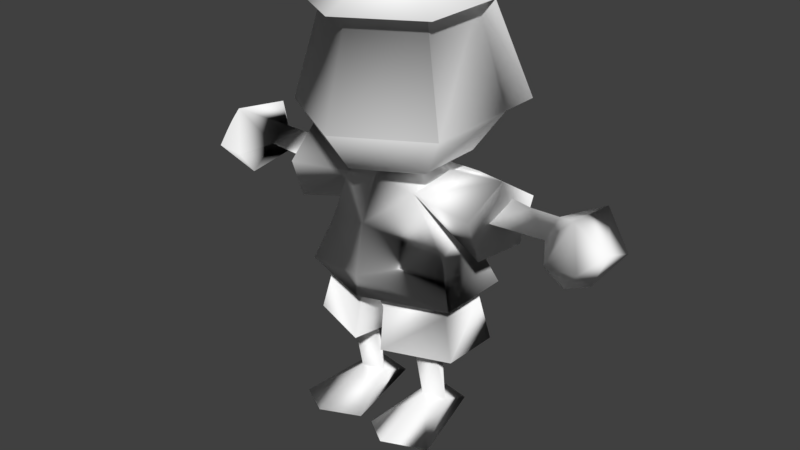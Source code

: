 # Source: untitled.blend  (saved by Blender 2.78.0; exported with 4.5.12 LTS)
import bpy
from mathutils import Matrix  # noqa: F401  (used for matrix-valued properties, if any)

bpy.ops.wm.read_factory_settings(use_empty=True)
scene = bpy.context.scene
scene.name = 'Scene'

# ---- collections
col_collection_1 = bpy.data.collections.new('Collection 1'); scene.collection.children.link(col_collection_1)

# ---- materials (node trees are filled in below, after node groups)
mat_b0 = bpy.data.materials.new('b0')
mat_b0.alpha_threshold = 0.0
mat_b0.use_transparent_shadow = False
mat_b0.diffuse_color = (0.9725, 0.9725, 0.9725, 1.0)
mat_b0.specular_color = (0.5, 0.5, 0.5)
mat_b0.roughness = 0.5
mat_b0.specular_intensity = 1.0
mat_b1 = bpy.data.materials.new('b1')
mat_b1.alpha_threshold = 0.0
mat_b1.use_transparent_shadow = False
mat_b1.diffuse_color = (0.9725, 0.9725, 0.9725, 1.0)
mat_b1.specular_color = (0.5, 0.5, 0.5)
mat_b1.roughness = 0.5
mat_b1.specular_intensity = 1.0
mat_w = bpy.data.materials.new('w')
mat_w.alpha_threshold = 0.0
mat_w.use_transparent_shadow = False
mat_w.diffuse_color = (0.9725, 0.9725, 0.9725, 1.0)
mat_w.specular_color = (0.5, 0.5, 0.5)
mat_w.roughness = 0.5
mat_w.specular_intensity = 1.0
mat_material_001 = bpy.data.materials.new('Material.001')
mat_material_001.alpha_threshold = 0.0
mat_material_001.use_transparent_shadow = False
mat_material_001.roughness = 0.5

# ---- material node trees

# ---- world
world_world = bpy.data.worlds.new('World'); scene.world = world_world
world_world.color = (0.05088, 0.05088, 0.05088)
world_world.use_sun_shadow = False
world_world.sun_shadow_jitter_overblur = 0.0
world_world.cycles.sampling_method = 'MANUAL'

# ---- meshes
me_polygon2 = bpy.data.meshes.new('polygon2')
me_polygon2.from_pydata([(0.005279, 1.415, -0.3899), (0.005279, 1.228, -0.2662), (0.005279, 1.105, 0.03242), (0.2639, 1.826, -0.1169), (0.371, 1.401, -0.1787), (0.2639, 1.228, -0.1169), (0.2639, 1.826, 0.1817), (0.371, 1.401, 0.2436), (0.2639, 1.228, 0.1817), (0.005279, 1.826, 0.331), (0.005279, 1.401, 0.4547), (0.005279, 1.228, 0.331), (-0.2533, 1.826, 0.1817), (-0.3605, 1.401, 0.2436), (-0.2533, 1.228, 0.1817), (-0.2533, 1.826, -0.1169), (-0.3605, 1.401, -0.1787), (-0.2533, 1.228, -0.1169), (0.005279, 2.003, 0.05505), (0.005279, 1.846, 0.4337), (0.3332, 1.846, 0.2444), (0.469, 1.468, -0.2127), (0.3332, 1.846, -0.1343), (0.005279, 1.468, -0.4804), (0.005279, 1.846, -0.3236), (-0.3226, 1.846, 0.2444), (-0.3226, 1.846, -0.1343), (-0.4585, 1.468, -0.2127), (0.4531, 0.9754, -0.0625), (0.5859, 0.9832, -0.06463), (0.4609, 1.038, 0.0625), (0.7188, 1.038, 0.03906), (0.5859, 1.093, -0.0625), (0.7188, 1.1, -0.05469), (0.7188, 0.9754, -0.05469), (0.8281, 0.8817, 0.0625), (0.7969, 1.007, 0.1641), (0.9297, 1.014, 0.1562), (0.864, 1.186, 0.09375), (0.9922, 1.069, 0.03906), (0.8558, 1.147, -0.1719), (0.9766, 0.9989, -0.1328), (0.8125, 0.9598, -0.1719), (0.9297, 0.9207, 0.04688), (0.8281, 0.8817, 0.0625), (-0.4535, 0.9743, -0.06313), (-0.4613, 1.038, 0.06187), (-0.5863, 0.9821, -0.06313), (-0.7192, 1.039, 0.03844), (-0.7192, 0.9743, -0.05531), (-0.8285, 0.8805, 0.06187), (-0.8129, 0.9586, -0.1725), (-0.9301, 0.9196, 0.04625), (-0.977, 0.9977, -0.1334), (-0.9926, 1.068, 0.03844), (-0.8598, 1.146, -0.1725), (-0.8676, 1.185, 0.09312), (-0.7192, 1.099, -0.05531), (-0.5863, 1.091, -0.06313), (-0.477, 1.099, -0.06313), (0.8281, 0.8817, 0.0625), (0.8125, 0.9598, -0.1719), (-0.9297, 1.014, 0.1608), (-0.7969, 1.007, 0.1686), (0.4766, 1.109, -0.0625), (-0.3672, 0.6365, 0.1604), (0.0, 0.7382, 0.2921), (-0.2891, 0.8348, 0.1179), (0.0, 0.9598, 0.2502), (-0.1726, 1.1, 0.1406), (0.0, 1.139, 0.1719), (0.0, 1.202, -0.007812), (0.1732, 1.1, 0.1406), (0.1797, 1.137, -0.007812), (0.2307, 1.094, -0.2109), (-0.5156, 1.077, -0.1875), (-0.2254, 1.097, -0.2109), (-0.5078, 0.8895, -0.1172), (-0.2789, 0.8973, -0.007812), (-0.4688, 0.8895, 0.1094), (-0.4588, 1.077, 0.1797), (-0.4909, 1.194, 0.0), (0.2812, 0.899, -0.007812), (0.3125, 0.8007, -0.1194), (0.3047, 0.8348, 0.122), (0.3672, 0.6395, 0.159), (0.0, 0.6427, 0.2943), (-0.1875, 1.139, -0.00379), (-0.001652, 0.7814, -0.1946), (0.375, 0.6424, -0.1747), (0.5143, 1.077, -0.1875), (0.4922, 1.197, 0.0), (0.2344, 1.171, -0.007812), (-0.375, 0.6395, -0.1747), (-0.3125, 0.8035, -0.1216), (0.0, 0.6458, -0.2263), (-0.2283, 1.171, -0.007089), (0.5079, 0.8895, -0.1171), (0.4627, 1.078, 0.1797), (0.4688, 0.8868, 0.1094), (0.1755, 0.02877, 0.3594), (0.175, 0.1135, 0.07031), (0.03125, -0.002572, 0.25), (0.1094, 0.07443, 0.0), (0.1094, -0.003695, -0.1562), (0.1739, 0.09787, -0.07031), (0.2344, -0.003695, -0.1562), (0.2422, 0.07443, 0.0), (0.3438, -0.000178, 0.25), (-0.3438, -0.003695, 0.2509), (-0.2422, 0.07443, 0.0), (-0.2344, -0.003695, -0.1562), (-0.179, 0.0992, -0.07031), (-0.1094, -0.003695, -0.1562), (-0.1094, 0.07586, 0.0), (-0.03125, -0.003695, 0.25), (-0.175, 0.1135, 0.07031), (-0.0135, 0.5732, -0.004553), (0.003409, 0.6486, 0.1997), (-0.06075, 0.5708, 0.199), (-0.2969, 0.6486, 0.09747), (-0.3105, 0.5708, 0.1068), (-0.3047, 0.6486, -0.1248), (-0.3172, 0.5708, -0.1236), (-0.0675, 0.575, -0.1928), (-0.1172, 0.2965, 0.05301), (-0.0995, 0.4897, 0.1094), (-0.2344, 0.2929, 0.05469), (-0.25, 0.4963, 0.0625), (-0.175, 0.3076, -0.05469), (-0.175, 0.4933, -0.0625), (0.3105, 0.5711, 0.1068), (0.3047, 0.6486, 0.09747), (0.06075, 0.5708, 0.199), (0.0135, 0.5708, -0.004553), (-0.003195, 0.6486, -0.004795), (-0.000376, 0.6489, -0.1915), (0.1172, 0.2965, 0.05469), (0.2344, 0.2965, 0.05469), (0.1016, 0.4953, 0.1064), (0.25, 0.4963, 0.0625), (0.175, 0.4957, -0.0625), (0.1755, 0.3088, -0.05469), (0.3125, 0.6465, -0.1248), (0.3172, 0.569, -0.1236), (0.0675, 0.5721, -0.1928), (-0.175, 0.02756, 0.3594), (0.01561, 0.3776, -0.004793), (0.07025, 0.3776, 0.2307), (0.07805, 0.3791, -0.2225), (0.3591, 0.3779, 0.124), (-0.07025, 0.3776, 0.2307), (-0.3047, 0.6486, -0.1248), (-0.3591, 0.3776, 0.124), (0.3669, 0.3755, -0.1425), (-0.07805, 0.3825, -0.2225), (-0.01561, 0.3803, -0.004793), (-0.3669, 0.3776, -0.1425)], [], [(1, 4, 5), (9, 20, 19), (2, 1, 5), (4, 23, 21), (2, 5, 8), (3, 7, 4), (4, 8, 5), (12, 26, 15), (6, 22, 20), (2, 8, 11), (6, 10, 7), (7, 11, 8), (10, 14, 11), (9, 25, 12), (2, 11, 14), (10, 12, 13), (14, 16, 17), (3, 21, 22), (2, 14, 17), (12, 16, 13), (16, 1, 17), (16, 23, 0), (2, 17, 1), (15, 27, 16), (25, 18, 26), (20, 18, 19), (22, 18, 20), (24, 21, 23), (24, 18, 22), (19, 18, 25), (26, 18, 24), (26, 23, 27), (28, 29, 30), (29, 31, 30), (30, 31, 32), (31, 33, 32), (32, 33, 29), (33, 34, 29), (29, 34, 31), (34, 35, 31), (31, 35, 36), (35, 37, 36), (36, 37, 38), (37, 39, 38), (38, 39, 40), (39, 41, 40), (40, 41, 42), (41, 43, 42), (42, 43, 44), (43, 37, 44), (45, 46, 47), (46, 48, 47), (47, 48, 49), (48, 50, 49), (49, 50, 51), (50, 52, 51), (51, 52, 53), (52, 54, 53), (53, 54, 55), (54, 56, 55), (55, 56, 57), (56, 48, 57), (57, 48, 58), (48, 46, 58), (58, 46, 59), (60, 34, 61), (34, 33, 61), (61, 33, 40), (33, 38, 40), (53, 55, 51), (55, 57, 51), (51, 57, 49), (57, 47, 49), (54, 62, 56), (62, 63, 56), (56, 63, 48), (63, 50, 48), (29, 28, 32), (28, 64, 32), (32, 64, 30), (59, 45, 58), (45, 47, 58), (58, 47, 57), (54, 52, 62), (52, 50, 62), (62, 50, 63), (41, 39, 43), (39, 37, 43), (33, 31, 38), (31, 36, 38), (65, 66, 67), (66, 68, 67), (67, 68, 69), (68, 70, 69), (69, 70, 71), (70, 72, 71), (71, 72, 73), (72, 74, 73), (73, 74, 71), (75, 76, 77), (76, 78, 77), (77, 78, 79), (78, 69, 79), (79, 69, 80), (69, 81, 80), (74, 82, 83), (82, 84, 83), (83, 84, 85), (84, 66, 85), (85, 66, 86), (66, 65, 86), (87, 71, 76), (71, 74, 76), (76, 74, 88), (74, 83, 88), (88, 83, 89), (83, 85, 89), (90, 74, 91), (74, 92, 91), (91, 92, 72), (92, 74, 72), (93, 65, 94), (65, 67, 94), (94, 67, 78), (67, 69, 78), (89, 95, 88), (95, 93, 88), (88, 93, 94), (66, 84, 68), (84, 72, 68), (68, 72, 70), (76, 69, 87), (69, 71, 87), (75, 81, 76), (81, 96, 76), (90, 97, 74), (97, 82, 74), (91, 72, 98), (72, 99, 98), (72, 82, 99), (82, 97, 99), (69, 96, 81), (94, 76, 88), (76, 94, 78), (82, 72, 84), (69, 76, 96), (100, 101, 102), (101, 103, 102), (102, 103, 104), (103, 105, 104), (104, 105, 106), (105, 107, 106), (106, 107, 108), (109, 110, 111), (110, 112, 111), (111, 112, 113), (112, 114, 113), (113, 114, 115), (114, 116, 115), (117, 118, 119), (118, 120, 119), (119, 120, 121), (120, 122, 121), (121, 122, 123), (122, 124, 123), (125, 126, 127), (126, 128, 127), (127, 128, 129), (128, 130, 129), (129, 130, 126), (131, 132, 133), (132, 118, 133), (133, 118, 134), (118, 135, 134), (134, 135, 136), (103, 101, 137), (101, 138, 137), (137, 138, 139), (138, 140, 139), (141, 140, 142), (140, 138, 142), (142, 138, 107), (132, 131, 143), (131, 144, 143), (143, 144, 145), (114, 125, 116), (125, 127, 116), (116, 127, 110), (110, 109, 116), (109, 146, 116), (116, 146, 115), (133, 147, 148), (144, 149, 145), (145, 147, 134), (126, 125, 129), (125, 114, 129), (129, 114, 112), (85, 86, 89), (86, 95, 89), (95, 86, 93), (86, 65, 93), (131, 148, 150), (121, 151, 119), (80, 81, 79), (81, 77, 79), (90, 91, 97), (91, 99, 97), (106, 108, 104), (108, 102, 104), (146, 109, 115), (109, 113, 115), (118, 117, 135), (117, 136, 135), (127, 129, 110), (129, 112, 110), (100, 108, 101), (108, 107, 101), (137, 142, 103), (142, 105, 103), (141, 142, 139), (142, 137, 139), (134, 136, 145), (136, 143, 145), (117, 124, 136), (124, 152, 136), (111, 113, 109), (102, 108, 100), (101, 107, 138), (99, 91, 98), (107, 105, 142), (75, 77, 81), (123, 153, 121), (149, 154, 147), (154, 150, 147), (147, 150, 148), (155, 156, 157), (156, 153, 157), (153, 156, 151), (144, 150, 154), (124, 156, 155), (119, 156, 117), (123, 155, 157), (133, 134, 147), (144, 154, 149), (145, 149, 147), (131, 133, 148), (121, 153, 151), (123, 157, 153), (144, 131, 150), (124, 117, 156), (119, 151, 156), (123, 124, 155), (1, 0, 4), (9, 6, 20), (4, 0, 23), (3, 6, 7), (4, 7, 8), (12, 25, 26), (6, 3, 22), (6, 9, 10), (7, 10, 11), (10, 13, 14), (9, 19, 25), (10, 9, 12), (14, 13, 16), (3, 4, 21), (12, 15, 16), (16, 0, 1), (16, 27, 23), (15, 26, 27), (24, 22, 21), (26, 24, 23)])
me_polygon2.polygons.foreach_set('use_smooth', [True] * 272)
me_polygon2.polygons.foreach_set('material_index', [0, 1, 0, 1, 0, 0, 0, 1, 1, 0, 3, 0, 0, 1, 0, 3, 0, 1, 0, 0, 0, 1, 0, 1, 1, 1, 1, 1, 1, 1, 1, 1, 0, 0, 0, 0, 0, 0, 0, 0, 0, 0, 0, 0, 0, 0, 0, 0, 0, 0, 0, 0, 0, 0, 0, 0, 0, 0, 0, 0, 0, 0, 0, 0, 0, 0, 0, 0, 0, 0, 0, 0, 0, 0, 0, 0, 0, 0, 0, 0, 0, 0, 0, 0, 0, 0, 0, 0, 0, 0, 2, 2, 2, 2, 2, 2, 2, 2, 2, 2, 2, 2, 2, 2, 2, 2, 2, 2, 2, 2, 2, 2, 2, 2, 2, 2, 2, 2, 2, 2, 2, 2, 2, 2, 2, 2, 2, 2, 2, 2, 2, 2, 2, 2, 2, 2, 2, 2, 2, 2, 2, 2, 2, 2, 2, 2, 1, 1, 1, 1, 1, 1, 1, 1, 1, 1, 1, 1, 1, 1, 1, 1, 1, 1, 1, 1, 1, 1, 1, 1, 1, 1, 1, 1, 1, 1, 1, 1, 1, 1, 1, 1, 1, 1, 1, 1, 1, 1, 1, 1, 1, 1, 1, 1, 1, 1, 1, 1, 1, 1, 1, 1, 1, 1, 1, 1, 1, 1, 1, 1, 1, 1, 1, 1, 1, 1, 1, 1, 1, 1, 1, 1, 1, 1, 1, 1, 1, 1, 1, 1, 1, 1, 1, 1, 1, 1, 1, 1, 1, 1, 1, 1, 1, 1, 1, 1, 1, 1, 1, 1, 1, 1, 0, 1, 1, 0, 0, 1, 1, 3, 0, 0, 1, 3, 0, 1, 0, 0, 1, 1, 1, 1])
_k = set([(28, 30), (28, 64), (30, 64), (34, 35), (34, 60), (35, 37), (37, 44), (40, 42), (40, 61), (42, 44), (45, 46), (45, 59), (46, 59), (60, 61), (118, 120), (118, 132), (120, 122), (122, 124), (124, 152), (126, 128), (126, 130), (128, 130), (132, 143), (136, 143), (136, 152), (139, 140), (139, 141), (140, 141)])
me_polygon2.attributes.new('sharp_edge', 'BOOLEAN', 'EDGE').data.foreach_set('value', [ (min(e.vertices), max(e.vertices)) in _k for e in me_polygon2.edges])
_uv = me_polygon2.uv_layers.new(name='UVMap')
_uv.uv.foreach_set('vector', [0.3453, 0.3453, 0.6547, 0.6547, 0.3453, 0.6547, 0.5086, 0.622, 0.4959, 0.6093, 0.5086, 0.6093, 0.3453, 0.3453, 0.6547, 0.3453, 0.6547, 0.6547, 0.5086, 0.622, 0.4959, 0.6093, 0.5086, 0.6093, 0.3453, 0.3453, 0.6547, 0.3453, 0.6547, 0.6547, 0.6547, 0.3453, 0.3453, 0.6547, 0.3453, 0.3453, 0.6547, 0.3453, 0.3453, 0.6547, 0.3453, 0.3453, 0.4959, 0.622, 0.5086, 0.6093, 0.5086, 0.622, 0.5086, 0.622, 0.4959, 0.6093, 0.5086, 0.6093, 0.3453, 0.3453, 0.6547, 0.3453, 0.6547, 0.6547, -0.008584, 0.2147, 1.009, 0.469, -0.008584, 0.469, 0.6547, 0.3453, 0.3453, 0.6547, 0.3453, 0.3453, 0.6547, 0.3453, 0.3453, 0.6547, 0.3453, 0.3453, 0.4959, 0.622, 0.5086, 0.6093, 0.5086, 0.622, 0.3453, 0.3453, 0.6547, 0.3453, 0.6547, 0.6547, -0.008584, 0.469, 1.009, 0.2147, 1.009, 0.469, 0.3453, 0.3453, 0.6547, 0.6547, 0.3453, 0.6547, 0.5086, 0.622, 0.4959, 0.6093, 0.5086, 0.6093, 0.3453, 0.3453, 0.6547, 0.3453, 0.6547, 0.6547, 0.6547, 0.3453, 0.3453, 0.6547, 0.3453, 0.3453, 0.6547, 0.3453, 0.3453, 0.6547, 0.3453, 0.3453, 0.4959, 0.622, 0.5086, 0.6093, 0.5086, 0.622, 0.3453, 0.3453, 0.6547, 0.3453, 0.6547, 0.6547, 0.4959, 0.622, 0.5086, 0.6093, 0.5086, 0.622, 0.5086, 0.622, 0.4959, 0.622, 0.4959, 0.6093, 0.5086, 0.622, 0.4959, 0.622, 0.4959, 0.6093, 0.5086, 0.622, 0.4959, 0.622, 0.4959, 0.6093, 0.4959, 0.622, 0.5086, 0.6093, 0.5086, 0.622, 0.5086, 0.622, 0.4959, 0.622, 0.4959, 0.6093, 0.5086, 0.622, 0.4959, 0.622, 0.4959, 0.6093, 0.5086, 0.622, 0.4959, 0.622, 0.4959, 0.6093, 0.4959, 0.622, 0.5086, 0.6093, 0.5086, 0.622, 1.0, -0.5, 0.75, -0.5, 1.0, -0.5, 0.75, -0.5, 0.5, -0.5, 1.0, -0.5, 1.0, -0.5, 0.5, -0.5, 0.75, -0.5, 0.5, -0.5, 0.3125, -0.5, 0.75, -0.5, 0.75, -0.5, 0.3125, -0.5, 0.75, -0.5, 0.3125, -0.5, 0.3125, -0.5, 0.75, -0.5, 0.75, -0.5, 0.3125, -0.5, 0.5, -0.5, 0.3125, -0.5, 0.3125, -0.5, 0.5, -0.5, 0.5, -0.5, 0.3125, -0.5, 0.3125, -0.5, 0.3125, -0.5, 0.3125, -0.5, 0.3125, -0.5, 0.3125, -0.5, 0.3125, -0.5, 0.3125, -0.5, 0.3125, -0.5, 0.3125, -0.5, 0.3125, -0.5, 0.3125, -0.5, 0.3125, -0.5, 0.3125, -0.5, 0.3125, -0.5, 0.3125, -0.5, 0.3125, -0.5, 0.3125, -0.5, 0.3125, -0.5, 0.3125, -0.5, 0.3125, -0.5, 0.3125, -0.5, 0.3125, -0.5, 0.3125, -0.5, 0.3125, -0.5, 0.3125, -0.5, 0.3125, -0.5, 0.3125, -0.5, 0.3125, -0.5, 1.0, -0.5, 1.0, -0.5, 0.75, -0.5, 1.0, -0.5, 0.5, -0.5, 0.75, -0.5, 0.75, -0.5, 0.5, -0.5, 0.3125, -0.5, 0.5, -0.5, 0.3125, -0.5, 0.3125, -0.5, 0.3125, -0.5, 0.3125, -0.5, 0.3125, -0.5, 0.3125, -0.5, 0.3125, -0.5, 0.3125, -0.5, 0.3125, -0.5, 0.3125, -0.5, 0.3125, -0.5, 0.3125, -0.5, 0.3125, -0.5, 0.3125, -0.5, 0.3125, -0.5, 0.3125, -0.5, 0.3125, -0.5, 0.3125, -0.5, 0.3125, -0.5, 0.3125, -0.5, 0.3125, -0.5, 0.3125, -0.5, 0.3125, -0.5, 0.3125, -0.5, 0.5, -0.5, 0.3125, -0.5, 0.3125, -0.5, 0.5, -0.5, 0.75, -0.5, 0.5, -0.5, 1.0, -0.5, 0.75, -0.5, 0.75, -0.5, 1.0, -0.5, 1.0, -0.5, 0.3125, -0.5, 0.3125, -0.5, 0.3125, -0.5, 0.3125, -0.5, 0.3125, -0.5, 0.3125, -0.5, 0.3125, -0.5, 0.3125, -0.5, 0.3125, -0.5, 0.3125, -0.5, 0.3125, -0.5, 0.3125, -0.5, 0.3125, -0.5, 0.3125, -0.5, 0.3125, -0.5, 0.3125, -0.5, 0.3125, -0.5, 0.3125, -0.5, 0.3125, -0.5, 0.3125, -0.5, 0.3125, -0.5, 0.3125, -0.5, 0.75, -0.5, 0.3125, -0.5, 0.3125, -0.5, 0.3125, -0.5, 0.3125, -0.5, 0.3125, -0.5, 0.3125, -0.5, 0.3125, -0.5, 0.3125, -0.5, 0.3125, -0.5, 0.5, -0.5, 0.3125, -0.5, 0.3125, -0.5, 0.5, -0.5, 0.75, -0.5, 1.0, -0.5, 0.75, -0.5, 1.0, -0.5, 1.0, -0.5, 0.75, -0.5, 0.75, -0.5, 1.0, -0.5, 1.0, -0.5, 1.0, -0.5, 1.0, -0.5, 0.75, -0.5, 1.0, -0.5, 0.75, -0.5, 0.75, -0.5, 0.75, -0.5, 0.75, -0.5, 0.3125, -0.5, 0.3125, -0.5, 0.3125, -0.5, 0.3125, -0.5, 0.3125, -0.5, 0.3125, -0.5, 0.3125, -0.5, 0.3125, -0.5, 0.3125, -0.5, 0.3125, -0.5, 0.3125, -0.5, 0.3125, -0.5, 0.3125, -0.5, 0.3125, -0.5, 0.3125, -0.5, 0.3125, -0.5, 0.3125, -0.5, 0.5, -0.5, 0.3125, -0.5, 0.5, -0.5, 0.3125, -0.5, 0.3125, -0.5, 0.2168, -1.0, 0.498, -0.7656, 0.2207, -0.5801, 0.498, -0.7656, 0.5, -0.3281, 0.2207, -0.5801, 0.2207, -0.5801, 0.5, -0.3281, 0.2188, -0.0938, 0.5, -0.3281, 0.5, 0.0, 0.2188, -0.0938, 0.2188, -0.0938, 0.5, 0.0, 0.5, 0.375, 0.5, 0.0, 0.7812, -0.0938, 0.5, 0.375, 0.5, 0.375, 0.7812, -0.0938, 0.9375, 0.0, 0.7812, -0.0938, 1.219, -0.0938, 0.9375, 0.0, 0.9375, 0.0, 1.219, -0.0938, 1.5, 0.375, 2.125, -1.0, 2.125, 0.0, 1.719, -1.0, 2.125, 0.0, 1.531, -0.3281, 1.719, -1.0, 1.719, -1.0, 1.531, -0.3281, 1.281, -1.0, 1.531, -0.3281, 0.9375, 0.0, 1.281, -1.0, 1.281, -1.0, 0.9375, 0.0, 0.9375, -1.0, 0.9375, 0.0, 0.5312, -1.0, 0.9375, -1.0, 1.219, -0.0938, 1.0, -0.3281, 1.219, -0.6113, 1.0, -0.3281, 0.7773, -0.5781, 1.219, -0.6113, 1.219, -0.6113, 0.7773, -0.5781, 0.7793, -1.0, 0.7773, -0.5781, 0.498, -0.7656, 0.7793, -1.0, 0.7793, -1.0, 0.498, -0.7656, 0.498, -1.0, 0.498, -0.7656, 0.2168, -1.0, 0.498, -1.0, 2.0, 0.0, 1.5, 0.375, 1.781, -0.0938, 1.5, 0.375, 1.219, -0.0938, 1.781, -0.0938, 1.781, -0.0938, 1.219, -0.0938, 1.498, -0.6406, 1.219, -0.0938, 1.219, -0.6113, 1.498, -0.6406, 1.498, -0.6406, 1.219, -0.6113, 1.219, -1.0, 1.219, -0.6113, 0.7793, -1.0, 1.219, -1.0, 1.875, -1.0, 1.875, 0.0, 1.469, -1.0, 1.875, 0.0, 1.469, -0.0781, 1.469, -1.0, 1.469, -1.0, 1.469, -0.0781, 1.062, 0.0, 1.469, -0.0781, 1.875, 0.0, 1.062, 0.0, -0.2188, -1.0, 0.2168, -1.0, -0.2188, -0.6113, 0.2168, -1.0, 0.2207, -0.5801, -0.2188, -0.6113, -0.2188, -0.6113, 0.2207, -0.5801, 0.0, -0.3281, 0.2207, -0.5801, 0.2188, -0.0938, 0.0, -0.3281, 1.219, -1.0, 1.498, -1.0, 1.498, -0.6406, 1.498, -1.0, 1.781, -1.0, 1.498, -0.6406, 1.498, -0.6406, 1.781, -1.0, 1.781, -0.6113, 0.498, -0.7656, 0.7773, -0.5781, 0.5, -0.3281, 0.7773, -0.5781, 0.7812, -0.0938, 0.5, -0.3281, 0.5, -0.3281, 0.7812, -0.0938, 0.5, 0.0, -0.2188, -0.0938, 0.2188, -0.0938, 0.0625, 0.0, 0.2188, -0.0938, 0.5, 0.375, 0.0625, 0.0, 0.125, -1.0, 0.5312, -1.0, 0.125, 0.0, 0.5312, -1.0, 0.5312, -0.0781, 0.125, 0.0, -0.125, -1.0, 0.2812, -1.0, -0.125, 0.0, 0.2812, -1.0, 0.4688, -0.3281, -0.125, 0.0, 1.469, -1.0, 1.062, 0.0, 1.062, -1.0, 1.062, 0.0, 0.7188, -1.0, 1.062, -1.0, 1.062, 0.0, 0.4688, -0.3281, 0.7188, -1.0, 0.4688, -0.3281, 0.2812, -1.0, 0.7188, -1.0, 0.9375, 0.0, 0.5312, -0.0781, 0.5312, -1.0, 1.781, -0.6113, 1.781, -0.0938, 1.498, -0.6406, -0.2188, -0.0938, -0.2188, -0.6113, 0.0, -0.3281, 1.0, -0.3281, 0.7812, -0.0938, 0.7773, -0.5781, 1.062, 0.0, 1.875, 0.0, 1.469, -0.0781, 0.0, -0.5, 0.0, -0.25, -0.2344, -0.4375, 0.0, -0.25, -0.125, -0.2188, -0.2344, -0.4375, -0.2344, -0.4375, -0.125, -0.2188, -0.2344, 0.0, -0.125, -0.2188, 0.0, -0.125, -0.2344, 0.0, -0.2344, 0.0, 0.0, -0.125, 0.2344, 0.0, 0.0, -0.125, 0.125, -0.2188, 0.2344, 0.0, 0.2344, 0.0, 0.125, -0.2188, 0.2344, -0.4375, 0.2344, -0.4375, 0.125, -0.2188, 0.2344, 0.0, 0.125, -0.2188, 0.0, -0.125, 0.2344, 0.0, 0.2344, 0.0, 0.0, -0.125, -0.2344, 0.0, 0.0, -0.125, -0.125, -0.2188, -0.2344, 0.0, -0.2344, 0.0, -0.125, -0.2188, -0.2344, -0.4375, -0.125, -0.2188, 0.0, -0.25, -0.2344, -0.4375, 0.3125, -0.2188, 0.3125, -0.2188, 0.3125, -0.2188, 0.3125, -0.2188, 0.3125, -0.2188, 0.3125, -0.2188, 0.3125, -0.2188, 0.3125, -0.2188, 0.3125, -0.2188, 0.3125, -0.2188, 0.3125, -0.2188, 0.3125, -0.2188, 0.3125, -0.2188, 0.3125, -0.2188, 0.3125, -0.2188, 0.3125, -0.2188, 0.3125, -0.2188, 0.3125, -0.2188, 0.2656, -0.0531, 0.2656, 0.0972, 0.3594, -0.0531, 0.2656, 0.0972, 0.3594, 0.0972, 0.3594, -0.0531, 0.3594, -0.0531, 0.3594, 0.0972, 0.3125, -0.046, 0.3594, 0.0972, 0.3125, 0.0972, 0.3125, -0.046, 0.3125, -0.046, 0.3125, 0.0972, 0.2656, 0.0972, 0.3125, -0.2188, 0.3125, -0.2188, 0.3125, -0.2188, 0.3125, -0.2188, 0.3125, -0.2188, 0.3125, -0.2188, 0.3125, -0.2188, 0.3125, -0.2188, 0.3125, -0.2188, 0.3125, -0.2188, 0.3125, -0.2188, 0.3125, -0.2188, 0.3125, -0.2188, 0.3125, -0.2188, 0.3125, -0.2188, 0.2656, -0.1528, 0.3125, -0.1528, 0.2656, -0.0531, 0.3125, -0.1528, 0.3594, -0.0531, 0.2656, -0.0531, 0.2656, -0.0531, 0.3594, -0.0531, 0.2656, 0.0972, 0.3594, -0.0531, 0.3594, 0.0972, 0.2656, 0.0972, 0.3125, 0.0972, 0.3594, 0.0972, 0.3125, -0.046, 0.3594, 0.0972, 0.3594, -0.0531, 0.3125, -0.046, 0.3125, -0.046, 0.3594, -0.0531, 0.3594, -0.1371, 0.3125, -0.2188, 0.3125, -0.2188, 0.3125, -0.2188, 0.3125, -0.2188, 0.3125, -0.2188, 0.3125, -0.2188, 0.3125, -0.2188, 0.3125, -0.2188, 0.3125, -0.2188, 0.2656, -0.1528, 0.2656, -0.0531, 0.3125, -0.1528, 0.2656, -0.0531, 0.3594, -0.0531, 0.3125, -0.1528, 0.3125, -0.1528, 0.3594, -0.0531, 0.3594, -0.1528, 0.125, -0.2188, 0.2344, -0.4375, 0.0, -0.25, 0.2344, -0.4375, 0.0, -0.5, 0.0, -0.25, 0.0, -0.25, 0.0, -0.5, -0.2344, -0.4375, 0.3125, -0.2188, 0.3125, -0.2188, 0.3125, -0.2188, 0.3125, -0.2188, 0.3125, -0.2188, 0.3125, -0.2188, 0.3125, -0.2188, 0.3125, -0.2188, 0.3125, -0.2188, 0.2656, 0.0972, 0.2656, -0.0531, 0.3125, -0.046, 0.2656, -0.0531, 0.2656, -0.1371, 0.3125, -0.046, 0.3125, -0.046, 0.2656, -0.1371, 0.3125, -0.1371, 0.6094, -0.2656, 0.5, -0.2656, 0.6094, -0.4844, 0.5, -0.2656, 0.5, -0.4844, 0.6094, -0.4844, 0.5, -0.4844, 0.5, -0.2656, 0.3906, -0.4844, 0.5, -0.2656, 0.3906, -0.2656, 0.3906, -0.4844, 0.3125, -0.2188, 0.3125, -0.2188, 0.3125, -0.2188, 0.3125, -0.2188, 0.3125, -0.2188, 0.3125, -0.2188, 0.6094, -0.2656, 0.5, -0.2656, 0.6094, -0.4844, 0.5, -0.2656, 0.3906, -0.4844, 0.6094, -0.4844, 0.3906, -0.2656, 0.5, -0.2656, 0.3906, -0.4844, 0.5, -0.2656, 0.6094, -0.4844, 0.3906, -0.4844, 0.5625, 0.0, 0.625, -0.1875, 0.4375, 0.0, 0.625, -0.1875, 0.375, -0.1875, 0.4375, 0.0, 0.4844, -0.25, 0.625, -0.1875, 0.375, -0.1875, 0.625, -0.1875, 0.4375, 0.0, 0.375, -0.1875, 0.3125, -0.2188, 0.3125, -0.2188, 0.3125, -0.2188, 0.3125, -0.2188, 0.3125, -0.2188, 0.3125, -0.2188, 0.3594, -0.0531, 0.3125, -0.046, 0.3594, -0.1371, 0.3125, -0.046, 0.3125, -0.1371, 0.3594, -0.1371, 0.0, -0.5, 0.2344, -0.4375, 0.0, -0.25, 0.2344, -0.4375, 0.125, -0.2188, 0.0, -0.25, 0.2656, -0.0531, 0.3125, -0.046, 0.2656, -0.1371, 0.3125, -0.046, 0.3125, -0.1371, 0.2656, -0.1371, 0.3125, 0.0972, 0.3125, -0.046, 0.2656, 0.0972, 0.3125, -0.046, 0.2656, -0.0531, 0.2656, 0.0972, 0.3125, -0.2188, 0.3125, -0.2188, 0.3125, -0.2188, 0.3125, -0.2188, 0.3125, -0.2188, 0.3125, -0.2188, 0.3125, -0.2188, 0.3125, -0.2188, 0.3125, -0.2188, 0.3125, -0.2188, 0.3125, -0.2188, 0.3125, -0.2188, 0.5625, 0.0, 0.4375, 0.0, 0.625, -0.1875, 0.375, -0.1875, 0.625, -0.1875, 0.4844, -0.25, 0.3125, -0.1528, 0.3594, -0.1528, 0.3594, -0.0531, 0.6094, -0.4844, 0.5, -0.2656, 0.6094, -0.2656, 0.3594, -0.1371, 0.3125, -0.1371, 0.3125, -0.046, 0.3906, -0.2656, 0.3906, -0.4844, 0.5, -0.2656, 0.3125, -0.2188, 0.3125, -0.2188, 0.3125, -0.2188, 0.6094, -0.4844, 0.3906, -0.4844, 0.6094, -0.375, 0.3906, -0.4844, 0.3906, -0.2656, 0.6094, -0.375, 0.6094, -0.375, 0.3906, -0.2656, 0.6094, -0.2656, 0.6094, -0.4844, 0.6094, -0.375, 0.3906, -0.4844, 0.6094, -0.375, 0.3906, -0.2656, 0.3906, -0.4844, 0.3906, -0.2656, 0.6094, -0.375, 0.6094, -0.2656, 0.3125, -0.2188, 0.3125, -0.2188, 0.3125, -0.2188, 0.3125, -0.2188, 0.3125, -0.2188, 0.3125, -0.2188, 0.3125, -0.2188, 0.3125, -0.2188, 0.3125, -0.2188, 0.3125, -0.2188, 0.3125, -0.2188, 0.3125, -0.2188, 0.3125, -0.2188, 0.3125, -0.2188, 0.3125, -0.2188, 0.3125, -0.2188, 0.3125, -0.2188, 0.3125, -0.2188, 0.3125, -0.2188, 0.3125, -0.2188, 0.3125, -0.2188, 0.3125, -0.2188, 0.3125, -0.2188, 0.3125, -0.2188, 0.3125, -0.2188, 0.3125, -0.2188, 0.3125, -0.2188, 0.3125, -0.2188, 0.3125, -0.2188, 0.3125, -0.2188, 0.3125, -0.2188, 0.3125, -0.2188, 0.3125, -0.2188, 0.3125, -0.2188, 0.3125, -0.2188, 0.3125, -0.2188, 0.3125, -0.2188, 0.3125, -0.2188, 0.3125, -0.2188, 0.3125, -0.2188, 0.3125, -0.2188, 0.3125, -0.2188, 0.3453, 0.3453, 0.6547, 0.3453, 0.6547, 0.6547, 0.5086, 0.622, 0.4959, 0.622, 0.4959, 0.6093, 0.5086, 0.622, 0.4959, 0.622, 0.4959, 0.6093, 0.6547, 0.3453, 0.6547, 0.6547, 0.3453, 0.6547, 0.6547, 0.3453, 0.6547, 0.6547, 0.3453, 0.6547, 0.4959, 0.622, 0.4959, 0.6093, 0.5086, 0.6093, 0.5086, 0.622, 0.4959, 0.622, 0.4959, 0.6093, -0.008584, 0.2147, 1.009, 0.2147, 1.009, 0.469, 0.6547, 0.3453, 0.6547, 0.6547, 0.3453, 0.6547, 0.6547, 0.3453, 0.6547, 0.6547, 0.3453, 0.6547, 0.4959, 0.622, 0.4959, 0.6093, 0.5086, 0.6093, -0.008584, 0.469, -0.008584, 0.2147, 1.009, 0.2147, 0.3453, 0.3453, 0.6547, 0.3453, 0.6547, 0.6547, 0.5086, 0.622, 0.4959, 0.622, 0.4959, 0.6093, 0.6547, 0.3453, 0.6547, 0.6547, 0.3453, 0.6547, 0.6547, 0.3453, 0.6547, 0.6547, 0.3453, 0.6547, 0.4959, 0.622, 0.4959, 0.6093, 0.5086, 0.6093, 0.4959, 0.622, 0.4959, 0.6093, 0.5086, 0.6093, 0.4959, 0.622, 0.4959, 0.6093, 0.5086, 0.6093, 0.4959, 0.622, 0.4959, 0.6093, 0.5086, 0.6093])
me_polygon2.materials.append(mat_b0)
me_polygon2.materials.append(mat_b1)
me_polygon2.materials.append(mat_w)
me_polygon2.materials.append(mat_material_001)
me_polygon2.use_remesh_preserve_volume = False
me_polygon2.use_remesh_preserve_attributes = False
me_polygon2.use_mirror_vertex_groups = False
me_polygon2.use_paint_bone_selection = False
me_polygon2.use_paint_mask = True
me_polygon2.update()
me_polygon2.normals_split_custom_set([tuple(v) for v in zip(*[iter([1.131e-07, -0.7307, -0.6827, 0.8233, -0.5342, -0.1916, 0.5807, -0.7419, -0.3353, -7.261e-08, -0.6575, 0.7535, 0.8557, -0.06781, 0.5129, -1.268e-07, -0.07636, 0.9971, 4.587e-08, -1.0, 2.236e-07, 1.131e-07, -0.7307, -0.6827, 0.5807, -0.7419, -0.3353, 0.8233, -0.5342, -0.1916, -9.38e-06, -0.2641, -0.9645, 0.9725, -0.2321, -0.02081, 4.587e-08, -1.0, 2.236e-07, 0.5807, -0.7419, -0.3353, 0.5807, -0.7419, 0.3353, 0.7816, -0.4336, 0.4484, 0.8563, -0.1496, 0.4944, 0.8233, -0.5342, -0.1916, 0.8233, -0.5342, -0.1916, 0.5807, -0.7419, 0.3353, 0.5807, -0.7419, -0.3353, -0.6761, -0.6407, 0.3638, -0.9007, 0.424, -0.09453, -0.7816, -0.4336, 0.4484, 0.6761, -0.6407, 0.3638, 0.9007, 0.424, -0.09452, 0.8557, -0.06781, 0.5129, 4.587e-08, -1.0, 2.236e-07, 0.5807, -0.7419, 0.3353, -3.28e-06, -0.7419, 0.6705, 0.6761, -0.6407, 0.3638, -7.729e-06, -0.1496, 0.9887, 0.8563, -0.1496, 0.4944, 0.8563, -0.1496, 0.4944, -3.28e-06, -0.7419, 0.6705, 0.5807, -0.7419, 0.3353, -7.729e-06, -0.1496, 0.9887, -0.5807, -0.7419, 0.3353, -3.28e-06, -0.7419, 0.6705, -7.261e-08, -0.6575, 0.7535, -0.8557, -0.06781, 0.5129, -0.6761, -0.6407, 0.3638, 4.587e-08, -1.0, 2.236e-07, -3.28e-06, -0.7419, 0.6705, -0.5807, -0.7419, 0.3353, -7.729e-06, -0.1496, 0.9887, -0.6761, -0.6407, 0.3638, -0.8563, -0.1496, 0.4944, -0.5807, -0.7419, 0.3353, -0.8233, -0.5342, -0.1916, -0.5807, -0.7419, -0.3353, 0.7816, -0.4336, 0.4484, 0.9725, -0.2321, -0.02081, 0.9007, 0.424, -0.09452, 4.587e-08, -1.0, 2.236e-07, -0.5807, -0.7419, 0.3353, -0.5807, -0.7419, -0.3353, -0.6761, -0.6407, 0.3638, -0.8233, -0.5342, -0.1916, -0.8563, -0.1496, 0.4944, -0.8233, -0.5342, -0.1916, 1.131e-07, -0.7307, -0.6827, -0.5807, -0.7419, -0.3353, -0.8233, -0.5342, -0.1916, -9.38e-06, -0.2641, -0.9645, -7.832e-08, -0.7698, -0.6383, 4.587e-08, -1.0, 2.236e-07, -0.5807, -0.7419, -0.3353, 1.131e-07, -0.7307, -0.6827, -0.7816, -0.4336, 0.4484, -0.9725, -0.2321, -0.02078, -0.8233, -0.5342, -0.1916, -0.8557, -0.06781, 0.5129, 5.16e-08, 1.0, -2.179e-07, -0.9007, 0.424, -0.09453, 0.8557, -0.06781, 0.5129, 5.16e-08, 1.0, -2.179e-07, -1.268e-07, -0.07636, 0.9971, 0.9007, 0.424, -0.09452, 5.16e-08, 1.0, -2.179e-07, 0.8557, -0.06781, 0.5129, 3.418e-06, 0.6503, -0.7597, 0.9725, -0.2321, -0.02081, -9.38e-06, -0.2641, -0.9645, 3.418e-06, 0.6503, -0.7597, 5.16e-08, 1.0, -2.179e-07, 0.9007, 0.424, -0.09452, -1.268e-07, -0.07636, 0.9971, 5.16e-08, 1.0, -2.179e-07, -0.8557, -0.06781, 0.5129, -0.9007, 0.424, -0.09453, 5.16e-08, 1.0, -2.179e-07, 3.418e-06, 0.6503, -0.7597, -0.9007, 0.424, -0.09453, -9.38e-06, -0.2641, -0.9645, -0.9725, -0.2321, -0.02078, -0.9061, -0.4093, -0.1074, -0.6776, -0.7347, 0.03261, -0.5725, 0.3371, 0.7474, -0.6776, -0.7347, 0.03261, -0.9998, -0.005398, 0.01799, -0.5725, 0.3371, 0.7474, -0.5725, 0.3371, 0.7474, -0.9998, -0.005398, 0.01799, -0.2526, 0.9036, -0.346, -0.9998, -0.005398, 0.01799, -0.6157, 0.7787, 0.1208, -0.2526, 0.9036, -0.346, -0.2526, 0.9036, -0.346, -0.6157, 0.7787, 0.1208, -0.6776, -0.7347, 0.03261, -0.6157, 0.7787, 0.1208, -0.4734, -0.8688, -0.1455, -0.6776, -0.7347, 0.03261, -0.6776, -0.7347, 0.03261, -0.4734, -0.8688, -0.1455, -0.9998, -0.005398, 0.01799, -0.4734, -0.8688, -0.1455, -0.285, -0.8978, 0.3357, -0.9998, -0.005398, 0.01799, -0.9998, -0.005398, 0.01799, -0.285, -0.8978, 0.3357, -0.8187, -0.03865, 0.5729, -0.285, -0.8978, 0.3357, 0.2919, -0.6474, 0.7041, -0.8187, -0.03865, 0.5729, -0.8187, -0.03865, 0.5729, 0.2919, -0.6474, 0.7041, -0.299, 0.2022, 0.9326, 0.2919, -0.6474, 0.7041, 0.606, 0.7059, 0.3667, -0.299, 0.2022, 0.9326, -0.299, 0.2022, 0.9326, 0.606, 0.7059, 0.3667, -0.1676, -0.04879, -0.9846, 0.606, 0.7059, 0.3667, 0.6453, 0.04802, -0.7624, -0.1676, -0.04879, -0.9846, -0.1676, -0.04879, -0.9846, 0.6453, 0.04802, -0.7624, -0.2537, -0.6011, -0.7578, 0.6453, 0.04802, -0.7624, 0.4949, -0.8294, -0.259, -0.2537, -0.6011, -0.7578, -0.2537, -0.6011, -0.7578, 0.4949, -0.8294, -0.259, -0.285, -0.8978, 0.3357, 0.4949, -0.8294, -0.259, 0.2919, -0.6474, 0.7041, -0.285, -0.8978, 0.3357, -0.06051, -0.9579, -0.2805, 0.9727, 0.2166, 0.08388, -0.08638, -0.8397, -0.5361, 0.9727, 0.2166, 0.08388, -0.9787, 0.2036, 0.02798, -0.08638, -0.8397, -0.5361, -0.08638, -0.8397, -0.5361, -0.9787, 0.2036, 0.02798, -0.8183, 0.5678, -0.08873, -0.9787, 0.2036, 0.02798, 0.1068, 0.8903, -0.4427, -0.8183, 0.5678, -0.08873, -0.8183, 0.5678, -0.08873, 0.1068, 0.8903, -0.4427, -0.6334, -0.09399, -0.7681, 0.1068, 0.8903, -0.4427, 0.4785, 0.8778, -0.02152, -0.6334, -0.09399, -0.7681, -0.6334, -0.09399, -0.7681, 0.4785, 0.8778, -0.02152, -0.05751, 0.5168, 0.8542, 0.4785, 0.8778, -0.02152, 0.8968, -0.4232, -0.1288, -0.05751, 0.5168, 0.8542, -0.05751, 0.5168, 0.8542, 0.8968, -0.4232, -0.1288, 0.9295, 0.3175, 0.1877, 0.8968, -0.4232, -0.1288, -0.04831, 0.814, 0.5789, 0.9295, 0.3175, 0.1877, 0.9295, 0.3175, 0.1877, -0.04831, 0.814, 0.5789, -0.4424, -0.8392, 0.3163, -0.04831, 0.814, 0.5789, -0.9787, 0.2036, 0.02798, -0.4424, -0.8392, 0.3163, -0.4424, -0.8392, 0.3163, -0.9787, 0.2036, 0.02798, 0.02721, 0.8313, -0.5552, -0.9787, 0.2036, 0.02798, 0.9727, 0.2166, 0.08388, 0.02721, 0.8313, -0.5552, 0.02721, 0.8313, -0.5552, 0.9727, 0.2166, 0.08388, -0.1006, 0.8654, -0.4909, -0.2849, -0.8978, 0.3357, -0.4734, -0.8688, -0.1455, -0.2532, -0.6033, -0.7563, -0.4734, -0.8688, -0.1455, -0.6157, 0.7787, 0.1208, -0.2532, -0.6033, -0.7563, -0.2532, -0.6033, -0.7563, -0.6157, 0.7787, 0.1208, -0.1676, -0.04879, -0.9846, -0.6157, 0.7787, 0.1208, -0.299, 0.2022, 0.9326, -0.1676, -0.04879, -0.9846, -0.05751, 0.5168, 0.8542, 0.9295, 0.3175, 0.1877, -0.6334, -0.09399, -0.7681, 0.9295, 0.3175, 0.1877, -0.4424, -0.8392, 0.3163, -0.6334, -0.09399, -0.7681, -0.6334, -0.09399, -0.7681, -0.4424, -0.8392, 0.3163, -0.8183, 0.5678, -0.08873, -0.4424, -0.8392, 0.3163, -0.08638, -0.8397, -0.5361, -0.8183, 0.5678, -0.08873, 0.8968, -0.4232, -0.1288, -0.03471, 0.9698, 0.2414, -0.04831, 0.814, 0.5789, -0.03471, 0.9698, 0.2414, 0.1029, 0.8533, 0.5112, -0.04831, 0.814, 0.5789, -0.04831, 0.814, 0.5789, 0.1029, 0.8533, 0.5112, -0.9787, 0.2036, 0.02798, 0.1029, 0.8533, 0.5112, 0.1068, 0.8903, -0.4427, -0.9787, 0.2036, 0.02798, -0.6776, -0.7347, 0.03261, -0.9061, -0.4093, -0.1074, -0.2526, 0.9036, -0.346, -0.9061, -0.4093, -0.1074, 0.09522, 0.8791, -0.4671, -0.2526, 0.9036, -0.346, -0.2526, 0.9036, -0.346, 0.09522, 0.8791, -0.4671, -0.5725, 0.3371, 0.7474, -0.1006, 0.8654, -0.4909, -0.06051, -0.9579, -0.2805, 0.02721, 0.8313, -0.5552, -0.06051, -0.9579, -0.2805, -0.08638, -0.8397, -0.5361, 0.02721, 0.8313, -0.5552, 0.02721, 0.8313, -0.5552, -0.08638, -0.8397, -0.5361, -0.4424, -0.8392, 0.3163, 0.8968, -0.4232, -0.1288, 0.4785, 0.8778, -0.02152, -0.03471, 0.9698, 0.2414, 0.4785, 0.8778, -0.02152, 0.1068, 0.8903, -0.4427, -0.03471, 0.9698, 0.2414, -0.03471, 0.9698, 0.2414, 0.1068, 0.8903, -0.4427, 0.1029, 0.8533, 0.5112, 0.6453, 0.04802, -0.7624, 0.606, 0.7059, 0.3667, 0.4949, -0.8294, -0.259, 0.606, 0.7059, 0.3667, 0.2919, -0.6474, 0.7041, 0.4949, -0.8294, -0.259, -0.6157, 0.7787, 0.1208, -0.9998, -0.005398, 0.01799, -0.299, 0.2022, 0.9326, -0.9998, -0.005398, 0.01799, -0.8187, -0.03865, 0.5729, -0.299, 0.2022, 0.9326, -0.8095, -0.4963, 0.3136, -0.5717, -0.01876, 0.8202, -0.9959, -0.01182, -0.08967, -0.5717, -0.01876, 0.8202, -0.7122, -0.05413, 0.6999, -0.9959, -0.01182, -0.08967, -0.9959, -0.01182, -0.08967, -0.7122, -0.05413, 0.6999, -0.6001, -0.1471, 0.7862, -0.7122, -0.05413, 0.6999, -0.9198, 0.2765, 0.2785, -0.6001, -0.1471, 0.7862, -0.6001, -0.1471, 0.7862, -0.9198, 0.2765, 0.2785, 0.0198, 0.9996, -0.02179, -0.9198, 0.2765, 0.2785, -0.2086, 0.8864, 0.4132, 0.0198, 0.9996, -0.02179, 0.0198, 0.9996, -0.02179, -0.2086, 0.8864, 0.4132, 0.7919, -0.5991, 0.1185, -0.2086, 0.8864, 0.4132, -0.1614, 0.9868, -0.01102, 0.7919, -0.5991, 0.1185, 0.7919, -0.5991, 0.1185, -0.1614, 0.9868, -0.01102, 0.0198, 0.9996, -0.02179, -0.7521, -0.1642, -0.6382, -0.6187, 0.1171, -0.7769, -0.5844, -0.8096, 0.05456, -0.6187, 0.1171, -0.7769, -0.2523, -0.615, 0.7471, -0.5844, -0.8096, 0.05456, -0.5844, -0.8096, 0.05456, -0.2523, -0.615, 0.7471, -0.3691, -0.881, 0.296, -0.2523, -0.615, 0.7471, -0.6001, -0.1471, 0.7862, -0.3691, -0.881, 0.296, -0.3691, -0.881, 0.296, -0.6001, -0.1471, 0.7862, -0.257, -0.09267, 0.962, -0.6001, -0.1471, 0.7862, 0.6302, -0.752, 0.1933, -0.257, -0.09267, 0.962, -0.1614, 0.9868, -0.01102, 0.5227, 0.3322, 0.7852, -0.4681, 0.8692, -0.1593, 0.5227, 0.3322, 0.7852, 0.5762, 0.06905, -0.8144, -0.4681, 0.8692, -0.1593, -0.4681, 0.8692, -0.1593, 0.5762, 0.06905, -0.8144, -0.8111, -0.1574, 0.5633, 0.5762, 0.06905, -0.8144, -0.5717, -0.01876, 0.8202, -0.8111, -0.1574, 0.5633, -0.8111, -0.1574, 0.5633, -0.5717, -0.01876, 0.8202, 0.7869, -0.4627, -0.4083, -0.5717, -0.01876, 0.8202, -0.8095, -0.4963, 0.3136, 0.7869, -0.4627, -0.4083, 0.4872, 0.41, -0.7711, 0.0198, 0.9996, -0.02179, -0.6187, 0.1171, -0.7769, 0.0198, 0.9996, -0.02179, -0.1614, 0.9868, -0.01102, -0.6187, 0.1171, -0.7769, -0.6187, 0.1171, -0.7769, -0.1614, 0.9868, -0.01102, -0.2421, 0.4003, -0.8838, -0.1614, 0.9868, -0.01102, -0.4681, 0.8692, -0.1593, -0.2421, 0.4003, -0.8838, -0.2421, 0.4003, -0.8838, -0.4681, 0.8692, -0.1593, -0.05183, -0.5028, 0.8629, -0.4681, 0.8692, -0.1593, -0.8111, -0.1574, 0.5633, -0.05183, -0.5028, 0.8629, 0.4985, 0.8163, 0.292, -0.1614, 0.9868, -0.01102, 0.9196, -0.1289, -0.371, -0.1614, 0.9868, -0.01102, -0.1398, -0.1195, 0.9829, 0.9196, -0.1289, -0.371, 0.9196, -0.1289, -0.371, -0.1398, -0.1195, 0.9829, -0.2086, 0.8864, 0.4132, -0.1398, -0.1195, 0.9829, -0.1614, 0.9868, -0.01102, -0.2086, 0.8864, 0.4132, 0.2517, -0.4816, -0.8395, -0.8095, -0.4963, 0.3136, 0.4066, 0.8516, 0.331, -0.8095, -0.4963, 0.3136, -0.9959, -0.01182, -0.08967, 0.4066, 0.8516, 0.331, 0.4066, 0.8516, 0.331, -0.9959, -0.01182, -0.08967, -0.2523, -0.615, 0.7471, -0.9959, -0.01182, -0.08967, -0.6001, -0.1471, 0.7862, -0.2523, -0.615, 0.7471, -0.05183, -0.5028, 0.8629, 0.9826, -0.1663, -0.08326, -0.2421, 0.4003, -0.8838, 0.9826, -0.1663, -0.08326, 0.2517, -0.4816, -0.8395, -0.2421, 0.4003, -0.8838, -0.2421, 0.4003, -0.8838, 0.2517, -0.4816, -0.8395, 0.4066, 0.8516, 0.331, -0.5717, -0.01876, 0.8202, 0.5762, 0.06905, -0.8144, -0.7122, -0.05413, 0.6999, 0.5762, 0.06905, -0.8144, -0.2086, 0.8864, 0.4132, -0.7122, -0.05413, 0.6999, -0.7122, -0.05413, 0.6999, -0.2086, 0.8864, 0.4132, -0.9198, 0.2765, 0.2785, -0.6187, 0.1171, -0.7769, -0.6001, -0.1471, 0.7862, 0.4872, 0.41, -0.7711, -0.6001, -0.1471, 0.7862, 0.0198, 0.9996, -0.02179, 0.4872, 0.41, -0.7711, -0.7521, -0.1642, -0.6382, 0.6302, -0.752, 0.1933, -0.6187, 0.1171, -0.7769, 0.6302, -0.752, 0.1933, -0.2904, -0.1617, 0.9431, -0.6187, 0.1171, -0.7769, 0.4985, 0.8163, 0.292, 0.5064, 0.4688, -0.7238, -0.1614, 0.9868, -0.01102, 0.5064, 0.4688, -0.7238, 0.5227, 0.3322, 0.7852, -0.1614, 0.9868, -0.01102, 0.9196, -0.1289, -0.371, -0.2086, 0.8864, 0.4132, 0.5542, -0.5482, 0.6264, -0.2086, 0.8864, 0.4132, 0.5667, -0.5955, -0.5695, 0.5542, -0.5482, 0.6264, -0.2086, 0.8864, 0.4132, 0.5227, 0.3322, 0.7852, 0.5667, -0.5955, -0.5695, 0.5227, 0.3322, 0.7852, 0.5064, 0.4688, -0.7238, 0.5667, -0.5955, -0.5695, -0.6001, -0.1471, 0.7862, -0.2904, -0.1617, 0.9431, 0.6302, -0.752, 0.1933, 0.4066, 0.8516, 0.331, -0.6187, 0.1171, -0.7769, -0.2421, 0.4003, -0.8838, -0.6187, 0.1171, -0.7769, 0.4066, 0.8516, 0.331, -0.2523, -0.615, 0.7471, 0.5227, 0.3322, 0.7852, -0.2086, 0.8864, 0.4132, 0.5762, 0.06905, -0.8144, -0.6001, -0.1471, 0.7862, -0.6187, 0.1171, -0.7769, -0.2904, -0.1617, 0.9431, -0.0688, 0.5949, 0.8008, 0.1168, 0.6097, 0.784, -0.9239, -0.2188, -0.3139, 0.1168, 0.6097, 0.784, -0.3937, -0.2279, 0.8905, -0.9239, -0.2188, -0.3139, -0.9239, -0.2188, -0.3139, -0.3937, -0.2279, 0.8905, -0.3373, -0.064, 0.9392, -0.3937, -0.2279, 0.8905, -0.8036, 0.4643, -0.3723, -0.3373, -0.064, 0.9392, -0.3373, -0.064, 0.9392, -0.8036, 0.4643, -0.3723, -0.8973, -0.1616, -0.4108, -0.8036, 0.4643, -0.3723, 0.8031, 0.5702, 0.1727, -0.8973, -0.1616, -0.4108, -0.8973, -0.1616, -0.4108, 0.8031, 0.5702, 0.1727, 0.4654, -0.1964, -0.863, -0.9686, -0.03986, -0.2454, -0.559, -0.0603, -0.827, -0.5124, -0.1185, 0.8505, -0.559, -0.0603, -0.827, -0.8298, 0.4137, -0.3745, -0.5124, -0.1185, 0.8505, -0.5124, -0.1185, 0.8505, -0.8298, 0.4137, -0.3745, -0.9668, -0.09257, -0.238, -0.8298, 0.4137, -0.3745, 0.7715, 0.5726, 0.2774, -0.9668, -0.09257, -0.238, -0.9668, -0.09257, -0.238, 0.7715, 0.5726, 0.2774, 0.9546, -0.2866, 0.08141, 0.7715, 0.5726, 0.2774, -0.3439, 0.8292, 0.4407, 0.9546, -0.2866, 0.08141, 0.8182, 0.09175, 0.5675, -0.8148, 0.09472, 0.572, 0.8327, -0.03366, 0.5528, -0.8148, 0.09472, 0.572, 0.4325, 0.6814, 0.5904, 0.8327, -0.03366, 0.5528, 0.8327, -0.03366, 0.5528, 0.4325, 0.6814, 0.5904, 0.6569, 0.3881, 0.6464, 0.4325, 0.6814, 0.5904, 0.3178, 0.8852, -0.3397, 0.6569, 0.3881, 0.6464, 0.6569, 0.3881, 0.6464, 0.3178, 0.8852, -0.3397, -0.3647, 0.4804, 0.7976, 0.3178, 0.8852, -0.3397, -0.4885, 0.2237, -0.8434, -0.3647, 0.4804, 0.7976, 0.8882, -0.1508, 0.434, 0.5577, -0.6878, 0.4646, -0.5465, -0.03187, 0.8368, 0.5577, -0.6878, 0.4646, 0.05442, -0.9974, -0.04625, -0.5465, -0.03187, 0.8368, -0.5465, -0.03187, 0.8368, 0.05442, -0.9974, -0.04625, -0.8794, 0.002324, -0.4761, 0.05442, -0.9974, -0.04625, 0.01622, 0.06888, -0.9975, -0.8794, 0.002324, -0.4761, -0.8794, 0.002324, -0.4761, 0.01622, 0.06888, -0.9975, 0.5577, -0.6878, 0.4646, -0.3326, 0.8896, -0.313, 0.2622, -0.9519, -0.1585, 0.4587, -0.04043, 0.8877, 0.2622, -0.9519, -0.1585, -0.8148, 0.09472, 0.572, 0.4587, -0.04043, 0.8877, 0.4587, -0.04043, 0.8877, -0.8148, 0.09472, 0.572, -0.4604, -0.0007094, 0.8877, -0.8148, 0.09472, 0.572, 0.05258, -0.9986, -0.001281, -0.4604, -0.0007094, 0.8877, -0.4604, -0.0007094, 0.8877, 0.05258, -0.9986, -0.001281, 0.4889, -0.2219, -0.8436, -0.3937, -0.2279, 0.8905, 0.1168, 0.6097, 0.784, -0.8334, 0.2019, 0.5144, 0.1168, 0.6097, 0.784, 0.782, -0.04281, 0.6218, -0.8334, 0.2019, 0.5144, -0.8334, 0.2019, 0.5144, 0.782, -0.04281, 0.6218, -0.2991, -0.793, 0.5307, 0.782, -0.04281, 0.6218, 0.8054, 0.5632, 0.1848, -0.2991, -0.793, 0.5307, -0.008974, 1.0, -0.003496, 0.8054, 0.5632, 0.1848, -0.003177, 0.9963, -0.08531, 0.8054, 0.5632, 0.1848, 0.782, -0.04281, 0.6218, -0.003177, 0.9963, -0.08531, -0.003177, 0.9963, -0.08531, 0.782, -0.04281, 0.6218, 0.8031, 0.5702, 0.1727, 0.2622, -0.9519, -0.1585, -0.3326, 0.8896, -0.313, 0.05873, -0.9922, -0.1096, -0.3326, 0.8896, -0.313, 0.4432, 0.4842, 0.7544, 0.05873, -0.9922, -0.1096, 0.05873, -0.9922, -0.1096, 0.4432, 0.4842, 0.7544, 0.4903, 0.2165, -0.8442, 0.7715, 0.5726, 0.2774, 0.8882, -0.1508, 0.434, -0.3439, 0.8292, 0.4407, 0.8882, -0.1508, 0.434, -0.5465, -0.03187, 0.8368, -0.3439, 0.8292, 0.4407, -0.3439, 0.8292, 0.4407, -0.5465, -0.03187, 0.8368, -0.559, -0.0603, -0.827, -0.559, -0.0603, -0.827, -0.9686, -0.03986, -0.2454, -0.3439, 0.8292, 0.4407, -0.9686, -0.03986, -0.2454, 0.05793, 0.8417, -0.5369, -0.3439, 0.8292, 0.4407, -0.3439, 0.8292, 0.4407, 0.05793, 0.8417, -0.5369, 0.9546, -0.2866, 0.08141, 0.4587, -0.04043, 0.8877, -0.08656, -0.09818, 0.9914, -0.495, 0.4106, 0.7657, 0.4432, 0.4842, 0.7544, -0.496, 0.5081, -0.7042, 0.4903, 0.2165, -0.8442, 0.4903, 0.2165, -0.8442, -0.08656, -0.09818, 0.9914, -0.4604, -0.0007094, 0.8877, 0.5577, -0.6878, 0.4646, 0.8882, -0.1508, 0.434, -0.8794, 0.002324, -0.4761, 0.8882, -0.1508, 0.434, 0.7715, 0.5726, 0.2774, -0.8794, 0.002324, -0.4761, -0.8794, 0.002324, -0.4761, 0.7715, 0.5726, 0.2774, -0.8298, 0.4137, -0.3745, -0.8111, -0.1574, 0.5633, 0.7869, -0.4627, -0.4083, -0.05183, -0.5028, 0.8629, 0.7869, -0.4627, -0.4083, 0.9826, -0.1663, -0.08326, -0.05183, -0.5028, 0.8629, 0.9826, -0.1663, -0.08326, 0.7869, -0.4627, -0.4083, 0.2517, -0.4816, -0.8395, 0.7869, -0.4627, -0.4083, -0.8095, -0.4963, 0.3136, 0.2517, -0.4816, -0.8395, -0.3326, 0.8896, -0.313, -0.495, 0.4106, 0.7657, -0.1534, 0.988, -0.0158, 0.6569, 0.3881, 0.6464, 0.5083, 0.1632, 0.8456, 0.8327, -0.03366, 0.5528, -0.257, -0.09267, 0.962, 0.6302, -0.752, 0.1933, -0.3691, -0.881, 0.296, 0.6302, -0.752, 0.1933, -0.5844, -0.8096, 0.05456, -0.3691, -0.881, 0.296, 0.4985, 0.8163, 0.292, 0.9196, -0.1289, -0.371, 0.5064, 0.4688, -0.7238, 0.9196, -0.1289, -0.371, 0.5667, -0.5955, -0.5695, 0.5064, 0.4688, -0.7238, -0.8973, -0.1616, -0.4108, 0.4654, -0.1964, -0.863, -0.3373, -0.064, 0.9392, 0.4654, -0.1964, -0.863, -0.9239, -0.2188, -0.3139, -0.3373, -0.064, 0.9392, 0.05793, 0.8417, -0.5369, -0.9686, -0.03986, -0.2454, 0.9546, -0.2866, 0.08141, -0.9686, -0.03986, -0.2454, -0.9668, -0.09257, -0.238, 0.9546, -0.2866, 0.08141, -0.8148, 0.09472, 0.572, 0.8182, 0.09175, 0.5675, 0.05258, -0.9986, -0.001281, 0.8182, 0.09175, 0.5675, 0.4889, -0.2219, -0.8436, 0.05258, -0.9986, -0.001281, -0.5465, -0.03187, 0.8368, -0.8794, 0.002324, -0.4761, -0.559, -0.0603, -0.827, -0.8794, 0.002324, -0.4761, -0.8298, 0.4137, -0.3745, -0.559, -0.0603, -0.827, -0.0688, 0.5949, 0.8008, 0.4654, -0.1964, -0.863, 0.1168, 0.6097, 0.784, 0.4654, -0.1964, -0.863, 0.8031, 0.5702, 0.1727, 0.1168, 0.6097, 0.784, -0.8334, 0.2019, 0.5144, -0.003177, 0.9963, -0.08531, -0.3937, -0.2279, 0.8905, -0.003177, 0.9963, -0.08531, -0.8036, 0.4643, -0.3723, -0.3937, -0.2279, 0.8905, -0.008974, 1.0, -0.003496, -0.003177, 0.9963, -0.08531, -0.2991, -0.793, 0.5307, -0.003177, 0.9963, -0.08531, -0.8334, 0.2019, 0.5144, -0.2991, -0.793, 0.5307, -0.4604, -0.0007094, 0.8877, 0.4889, -0.2219, -0.8436, 0.4903, 0.2165, -0.8442, 0.4889, -0.2219, -0.8436, 0.05873, -0.9922, -0.1096, 0.4903, 0.2165, -0.8442, 0.8182, 0.09175, 0.5675, -0.4885, 0.2237, -0.8434, 0.4889, -0.2219, -0.8436, -0.4885, 0.2237, -0.8434, 0.3695, 0.7501, -0.5485, 0.4889, -0.2219, -0.8436, -0.5124, -0.1185, 0.8505, -0.9668, -0.09257, -0.238, -0.9686, -0.03986, -0.2454, -0.9239, -0.2188, -0.3139, 0.4654, -0.1964, -0.863, -0.0688, 0.5949, 0.8008, 0.1168, 0.6097, 0.784, 0.8031, 0.5702, 0.1727, 0.782, -0.04281, 0.6218, 0.5667, -0.5955, -0.5695, 0.9196, -0.1289, -0.371, 0.5542, -0.5482, 0.6264, 0.8031, 0.5702, 0.1727, -0.8036, 0.4643, -0.3723, -0.003177, 0.9963, -0.08531, -0.7521, -0.1642, -0.6382, -0.5844, -0.8096, 0.05456, 0.6302, -0.752, 0.1933, -0.3647, 0.4804, 0.7976, -0.2215, 0.9737, -0.05304, 0.6569, 0.3881, 0.6464, -0.496, 0.5081, -0.7042, -0.7829, 0.1585, -0.6016, -0.08656, -0.09818, 0.9914, -0.7829, 0.1585, -0.6016, -0.1534, 0.988, -0.0158, -0.08656, -0.09818, 0.9914, -0.08656, -0.09818, 0.9914, -0.1534, 0.988, -0.0158, -0.495, 0.4106, 0.7657, 0.7543, -0.6302, 0.184, 0.04354, -0.906, -0.421, 0.9166, -0.3576, -0.1788, 0.04354, -0.906, -0.421, -0.2215, 0.9737, -0.05304, 0.9166, -0.3576, -0.1788, -0.2215, 0.9737, -0.05304, 0.04354, -0.906, -0.421, 0.5083, 0.1632, 0.8456, 0.4432, 0.4842, 0.7544, -0.1534, 0.988, -0.0158, -0.7829, 0.1585, -0.6016, -0.4885, 0.2237, -0.8434, 0.04354, -0.906, -0.421, 0.7543, -0.6302, 0.184, 0.8327, -0.03366, 0.5528, 0.04354, -0.906, -0.421, 0.8182, 0.09175, 0.5675, -0.3647, 0.4804, 0.7976, 0.7543, -0.6302, 0.184, 0.9166, -0.3576, -0.1788, 0.4587, -0.04043, 0.8877, -0.4604, -0.0007094, 0.8877, -0.08656, -0.09818, 0.9914, 0.4432, 0.4842, 0.7544, -0.7829, 0.1585, -0.6016, -0.496, 0.5081, -0.7042, 0.4903, 0.2165, -0.8442, -0.496, 0.5081, -0.7042, -0.08656, -0.09818, 0.9914, -0.3326, 0.8896, -0.313, 0.4587, -0.04043, 0.8877, -0.495, 0.4106, 0.7657, 0.6569, 0.3881, 0.6464, -0.2215, 0.9737, -0.05304, 0.5083, 0.1632, 0.8456, -0.3647, 0.4804, 0.7976, 0.9166, -0.3576, -0.1788, -0.2215, 0.9737, -0.05304, 0.4432, 0.4842, 0.7544, -0.3326, 0.8896, -0.313, -0.1534, 0.988, -0.0158, -0.4885, 0.2237, -0.8434, 0.8182, 0.09175, 0.5675, 0.04354, -0.906, -0.421, 0.8327, -0.03366, 0.5528, 0.5083, 0.1632, 0.8456, 0.04354, -0.906, -0.421, -0.3647, 0.4804, 0.7976, -0.4885, 0.2237, -0.8434, 0.7543, -0.6302, 0.184, 1.131e-07, -0.7307, -0.6827, -7.832e-08, -0.7698, -0.6383, 0.8233, -0.5342, -0.1916, -7.261e-08, -0.6575, 0.7535, 0.6761, -0.6407, 0.3638, 0.8557, -0.06781, 0.5129, 0.8233, -0.5342, -0.1916, -7.832e-08, -0.7698, -0.6383, -9.38e-06, -0.2641, -0.9645, 0.7816, -0.4336, 0.4484, 0.6761, -0.6407, 0.3638, 0.8563, -0.1496, 0.4944, 0.8233, -0.5342, -0.1916, 0.8563, -0.1496, 0.4944, 0.5807, -0.7419, 0.3353, -0.6761, -0.6407, 0.3638, -0.8557, -0.06781, 0.5129, -0.9007, 0.424, -0.09453, 0.6761, -0.6407, 0.3638, 0.7816, -0.4336, 0.4484, 0.9007, 0.424, -0.09452, 0.6761, -0.6407, 0.3638, -7.261e-08, -0.6575, 0.7535, -7.729e-06, -0.1496, 0.9887, 0.8563, -0.1496, 0.4944, -7.729e-06, -0.1496, 0.9887, -3.28e-06, -0.7419, 0.6705, -7.729e-06, -0.1496, 0.9887, -0.8563, -0.1496, 0.4944, -0.5807, -0.7419, 0.3353, -7.261e-08, -0.6575, 0.7535, -1.268e-07, -0.07636, 0.9971, -0.8557, -0.06781, 0.5129, -7.729e-06, -0.1496, 0.9887, -7.261e-08, -0.6575, 0.7535, -0.6761, -0.6407, 0.3638, -0.5807, -0.7419, 0.3353, -0.8563, -0.1496, 0.4944, -0.8233, -0.5342, -0.1916, 0.7816, -0.4336, 0.4484, 0.8233, -0.5342, -0.1916, 0.9725, -0.2321, -0.02081, -0.6761, -0.6407, 0.3638, -0.7816, -0.4336, 0.4484, -0.8233, -0.5342, -0.1916, -0.8233, -0.5342, -0.1916, -7.832e-08, -0.7698, -0.6383, 1.131e-07, -0.7307, -0.6827, -0.8233, -0.5342, -0.1916, -0.9725, -0.2321, -0.02078, -9.38e-06, -0.2641, -0.9645, -0.7816, -0.4336, 0.4484, -0.9007, 0.424, -0.09453, -0.9725, -0.2321, -0.02078, 3.418e-06, 0.6503, -0.7597, 0.9007, 0.424, -0.09452, 0.9725, -0.2321, -0.02081, -0.9007, 0.424, -0.09453, 3.418e-06, 0.6503, -0.7597, -9.38e-06, -0.2641, -0.9645])] * 3)])
me_body = bpy.data.meshes.new('Body')
me_body.from_pydata([], [], [])
me_body.use_remesh_preserve_volume = False
me_body.use_remesh_preserve_attributes = False
me_body.use_mirror_vertex_groups = False
me_body.update()
arm_armature = bpy.data.armatures.new('Armature')  # bones are not reproduced

# ---- objects
ob_armature = bpy.data.objects.new('Armature', arm_armature)
ob_polygon2 = bpy.data.objects.new('polygon2', me_polygon2)
ob_body = bpy.data.objects.new('Body', me_body)

# ---- transforms, parenting, visibility, modifiers, constraints
ob_armature.location = (0.005308, -0.01145, 0.04095)
ob_armature.show_in_front = True
ob_armature.lineart.crease_threshold = 0.0
ob_polygon2.parent = ob_armature
ob_polygon2.matrix_parent_inverse = Matrix(((1.0, 0.0, 0.0, -0.005308), (0.0, 1.0, 0.0, 0.01145), (0.0, 0.0, 1.0, -0.04095), (0.0, 0.0, 0.0, 1.0)))
ob_polygon2.location = (0.0, 0.0, 0.0)
ob_polygon2.rotation_euler = (1.571, -0.0, 0.0)
ob_polygon2.lineart.crease_threshold = 0.0
_vg = ob_polygon2.vertex_groups.new(name='Bone.009')
for _i, _w in zip([45, 46, 47, 48, 49, 50, 51, 52, 53, 54, 55, 56, 57, 58, 59, 62, 63, 75, 77, 79, 80, 81], [0.9989, 1.0, 1.0, 1.0, 1.0, 1.0, 1.0, 1.0, 1.0, 0.9451, 1.0, 0.9995, 1.0, 1.0, 1.0, 1.0, 1.0, 1.0, 0.9831, 0.9959, 1.0, 1.0]): _vg.add([_i], _w, 'REPLACE')
_vg = ob_polygon2.vertex_groups.new(name='Bone.010')
for _i, _w in zip([28, 29, 30, 31, 32, 33, 34, 35, 36, 37, 38, 39, 40, 41, 42, 43, 44, 60, 61, 64, 90, 91, 97, 98, 99], [1.0, 1.0, 1.0, 1.0, 1.0, 0.9802, 1.0, 1.0, 1.0, 1.0, 1.0, 1.0, 0.9974, 1.0, 1.0, 1.0, 1.0, 1.0, 1.0, 1.0, 0.9955, 1.0, 1.0, 0.9936, 0.9998]): _vg.add([_i], _w, 'REPLACE')
_vg = ob_polygon2.vertex_groups.new(name='Bone.004')
for _i, _w in zip([100, 101, 102, 103, 104, 105, 106, 107, 108, 131, 133, 134, 137, 138, 139, 140, 141, 142, 144, 145, 147, 148, 149, 150, 154], [1.0, 1.0, 1.0, 0.999, 1.0, 1.0, 1.0, 1.0, 1.0, 1.0, 1.0, 0.8899, 1.0, 1.0, 0.9985, 0.9955, 1.0, 1.0, 1.0, 0.9777, 0.9759, 1.0, 0.9999, 1.0, 0.9963]): _vg.add([_i], _w, 'REPLACE')
_vg = ob_polygon2.vertex_groups.new(name='Bone.003')
for _i, _w in zip([109, 110, 111, 112, 113, 114, 115, 116, 117, 119, 121, 123, 124, 125, 126, 127, 128, 129, 130, 146, 151, 153, 155, 156, 157], [0.9997, 0.9957, 0.9999, 0.9883, 0.9308, 1.0, 0.9609, 0.9982, 1.0, 0.9841, 0.9999, 0.9999, 1.0, 1.0, 0.9995, 0.9941, 0.9688, 0.9904, 0.9999, 0.9971, 1.0, 1.0, 0.9955, 0.9881, 0.9985]): _vg.add([_i], _w, 'REPLACE')
_vg = ob_polygon2.vertex_groups.new(name='Bone.005')
for _i, _w in zip([65, 66, 67, 68, 69, 70, 71, 72, 73, 74, 76, 78, 82, 83, 84, 85, 86, 87, 88, 89, 92, 93, 94, 95, 96, 117, 118, 119, 120, 121, 122, 123, 124, 131, 132, 133, 134, 135, 136, 143, 144, 145, 152], [0.9953, 1.0, 0.9999, 1.0, 1.0, 0.9885, 1.0, 0.9607, 0.9977, 1.0, 1.0, 0.9982, 0.9998, 0.9968, 0.9992, 0.9949, 0.9859, 0.9925, 0.9895, 1.0, 1.0, 0.9943, 1.0, 0.9838, 0.9997, 0.9515, 1.0, 0.9997, 0.9844, 1.0, 1.0, 0.9897, 0.9999, 0.9974, 0.9998, 1.0, 1.0, 0.99, 0.9771, 1.0, 0.9978, 0.9845, 1.0]): _vg.add([_i], _w, 'REPLACE')
_vg = ob_polygon2.vertex_groups.new(name='Bone.006')
for _i, _w in zip([0, 1, 2, 3, 4, 5, 6, 7, 8, 9, 10, 11, 12, 13, 14, 15, 16, 17, 18, 19, 20, 21, 22, 23, 24, 25, 26, 27, 91], [1.0, 1.0, 1.0, 1.0, 1.0, 1.0, 1.0, 1.0, 1.0, 1.0, 1.0, 1.0, 1.0, 1.0, 1.0, 1.0, 1.0, 0.9292, 1.0, 1.0, 1.0, 1.0, 1.0, 1.0, 1.0, 1.0, 1.0, 1.0, 0.002923]): _vg.add([_i], _w, 'REPLACE')
_m = ob_polygon2.modifiers.new('Armature', 'ARMATURE')
_m.object = ob_armature
ob_body.location = (0.0, 0.0, 0.0)
ob_body.rotation_euler = (1.571, -0.0, 0.0)
ob_body.lineart.crease_threshold = 0.0

# ---- collection membership
col_collection_1.objects.link(ob_armature)
col_collection_1.objects.link(ob_polygon2)
col_collection_1.objects.link(ob_body)

# ---- scene / render settings (as saved in the file)
scene.frame_start = 1; scene.frame_end = 250; scene.frame_set(66)
scene.render.engine = 'BLENDER_EEVEE_NEXT'
scene.render.resolution_percentage = 50
scene.render.dither_intensity = 0.0
scene.cycles.use_denoising = False
scene.cycles.samples = 128
scene.cycles.sampling_pattern = 'TABULATED_SOBOL'
scene.cycles.light_sampling_threshold = 0.0
scene.cycles.use_adaptive_sampling = False
scene.cycles.use_light_tree = False
scene.cycles.blur_glossy = 0.0
scene.cycles.sample_clamp_indirect = 0.0
scene.view_settings.view_transform = 'Standard'
bpy.context.view_layer.update()

# ---- added for rendering (the .blend has no active camera and no usable light): camera, sun
cam_auto = bpy.data.cameras.new('AutoCamera')
cam_auto.lens = 50.0
cam_auto.sensor_width = 36.0
cam_auto.clip_end = 1000.0
ob_auto_camera = bpy.data.objects.new('AutoCamera', cam_auto)
scene.collection.objects.link(ob_auto_camera)
ob_auto_camera.location = (2.63982, -3.18618, 2.97094)
ob_auto_camera.rotation_euler = (1.09748, -7.21219e-08, 0.694738)
scene.camera = ob_auto_camera
light_auto_sun = bpy.data.lights.new('AutoSun', 'SUN')
light_auto_sun.energy = 3.0
light_auto_sun.angle = 0.0523599
ob_auto_sun = bpy.data.objects.new('AutoSun', light_auto_sun)
scene.collection.objects.link(ob_auto_sun)
ob_auto_sun.rotation_euler = (0.872665, 0.174533, 0.523599)
bpy.context.view_layer.update()
